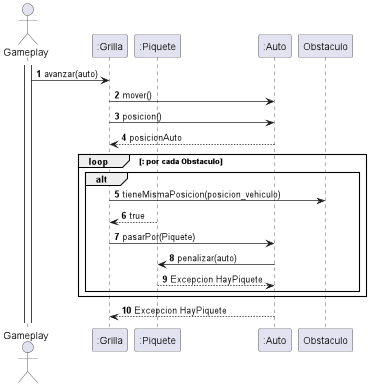

The diagram above was rendered by PlantUML. Its source (embedded in the PNG):
@startuml
'https://plantuml.com/sequence-diagram

autonumber

actor Gameplay
participant ":Grilla" as Grilla
participant ":Piquete" as Piquete
participant ":Auto" as Auto

activate Gameplay
Gameplay -> Grilla: avanzar(auto)
Grilla -> Auto: mover()
Grilla -> Auto:  posicion()
Grilla <-- Auto: posicionAuto



    loop : por cada Obstaculo

    alt
    Grilla ->Obstaculo: tieneMismaPosicion(posicion_vehiculo)
    Grilla <-- Piquete: true
    Grilla -> Auto: pasarPor(Piquete)
    Auto -> Piquete: penalizar(auto)
    Piquete --> Auto: Excepcion HayPiquete

end
end
Grilla <-- Auto : Excepcion HayPiquete

@enduml